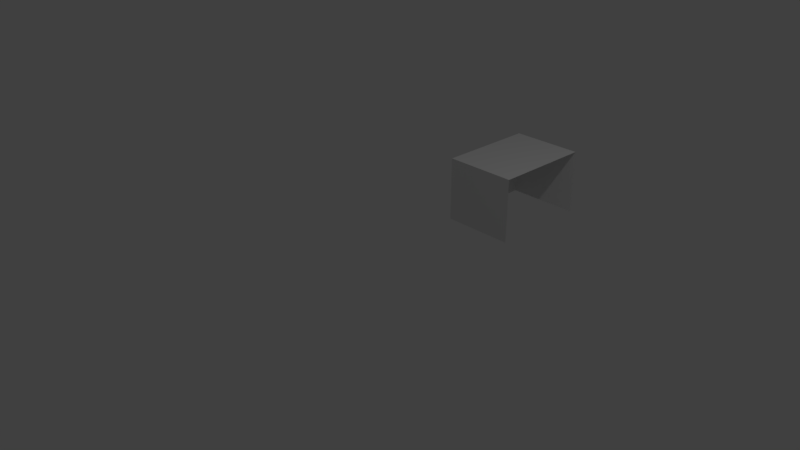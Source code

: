 # Source: Door.blend  (saved by Blender 2.79.0; exported with 4.5.12 LTS)
import bpy
from mathutils import Matrix  # noqa: F401  (used for matrix-valued properties, if any)

bpy.ops.wm.read_factory_settings(use_empty=True)
scene = bpy.context.scene
scene.name = 'Scene'

# ---- collections
col_collection_1 = bpy.data.collections.new('Collection 1'); scene.collection.children.link(col_collection_1)

# ---- world
world_world = bpy.data.worlds.new('World'); scene.world = world_world
world_world.color = (0.05088, 0.05088, 0.05088)
world_world.use_sun_shadow = False
world_world.sun_shadow_jitter_overblur = 0.0
world_world.cycles.sampling_method = 'MANUAL'

# ---- cameras
cam_camera = bpy.data.cameras.new('Camera')
cam_camera.clip_end = 100.0
cam_camera.lens = 35.0
cam_camera.sensor_width = 32.0
cam_camera.sensor_height = 18.0
cam_camera.ortho_scale = 7.314
cam_camera.dof.focus_distance = 0.0
cam_camera.dof.aperture_fstop = 128.0

# ---- lights
light_lamp = bpy.data.lights.new('Lamp', 'POINT')
light_lamp.transmission_factor = 0.0
light_lamp.cutoff_distance = 30.0
light_lamp.energy = 100.0
light_lamp.shadow_buffer_clip_start = 1.001
light_lamp.shadow_soft_size = 0.1
light_lamp.shadow_maximum_resolution = 0.006
light_lamp.use_absolute_resolution = True

# ---- meshes
me_cube_001 = bpy.data.meshes.new('Cube.001')
me_cube_001.from_pydata([(0.0, -0.7, 0.0), (0.0, -0.7, 0.9), (0.0, 0.7, 0.0), (0.0, 0.7, 0.9), (1.0, -0.7, 0.0), (1.0, -0.7, 0.9), (1.0, 0.7, 0.0), (1.0, 0.7, 0.9)], [], [(0, 1, 3, 2), (2, 3, 7, 6), (4, 5, 1, 0), (7, 3, 1, 5)])
_uv = me_cube_001.uv_layers.new(name='UVMap')
_uv.uv.foreach_set('vector', [0.5, 0.0, 0.5, 0.125, 0.25, 0.125, 0.25, 0.0, 0.25, 0.125, 0.0, 0.125, 0.0, 0.0, 0.25, 0.0, 0.0, 0.0, 0.25, 0.0, 0.25, 0.125, 0.0, 0.125, 0.25, 0.375, 0.0, 0.375, 0.0, 0.125, 0.25, 0.125])
me_cube_001.use_remesh_preserve_volume = False
me_cube_001.use_remesh_preserve_attributes = False
me_cube_001.use_mirror_vertex_groups = False
me_cube_001.update()

# ---- objects
ob_door = bpy.data.objects.new('Door', me_cube_001)
ob_lamp = bpy.data.objects.new('Lamp', light_lamp)
ob_camera = bpy.data.objects.new('Camera', cam_camera)

# ---- transforms, parenting, visibility, modifiers, constraints
ob_door.location = (0.0, 2.207, 0.0)
ob_door.lineart.crease_threshold = 0.0
ob_lamp.location = (4.076, 1.005, 5.904)
ob_lamp.rotation_euler = (0.6503, 0.05522, 1.866)
ob_lamp.lock_rotations_4d = False
ob_lamp.empty_display_type = 'ARROWS'
ob_lamp.color = (0.0, 0.0, 0.0, 0.0)
ob_lamp.lineart.crease_threshold = 0.0
ob_camera.location = (7.481, -6.508, 5.344)
ob_camera.rotation_euler = (1.109, 0.0, 0.8149)
ob_camera.lock_rotations_4d = False
ob_camera.empty_display_type = 'ARROWS'
ob_camera.color = (0.0, 0.0, 0.0, 0.0)
ob_camera.display_type = 'WIRE'
ob_camera.lineart.crease_threshold = 0.0

# ---- collection membership
col_collection_1.objects.link(ob_door)
col_collection_1.objects.link(ob_lamp)
col_collection_1.objects.link(ob_camera)

# ---- scene / render settings (as saved in the file)
scene.camera = ob_camera
scene.frame_start = 1; scene.frame_end = 250; scene.frame_set(1)
scene.render.engine = 'BLENDER_EEVEE_NEXT'
scene.render.resolution_percentage = 50
scene.render.dither_intensity = 0.0
scene.cycles.use_denoising = False
scene.cycles.samples = 128
scene.cycles.sampling_pattern = 'TABULATED_SOBOL'
scene.cycles.use_adaptive_sampling = False
scene.cycles.use_light_tree = False
scene.cycles.blur_glossy = 0.0
scene.cycles.sample_clamp_indirect = 0.0
scene.view_settings.view_transform = 'Standard'
bpy.context.view_layer.update()
